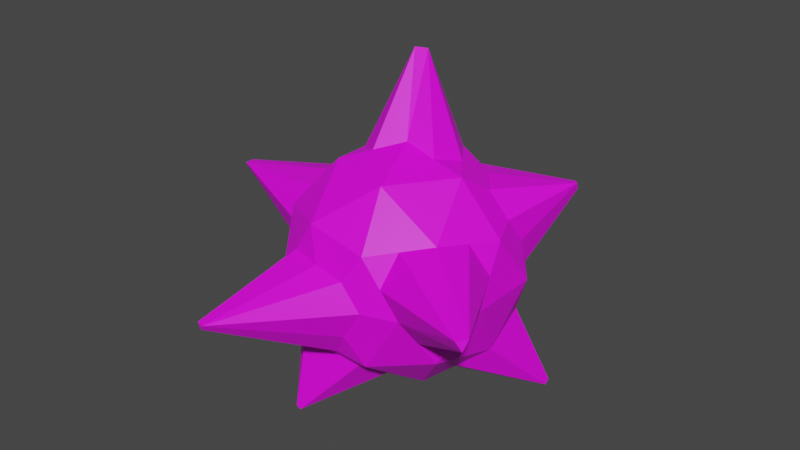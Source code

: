 # Source: Cactus_Bullet.blend  (saved by Blender 2.91.10; exported with 4.5.12 LTS)
import bpy
from mathutils import Matrix  # noqa: F401  (used for matrix-valued properties, if any)

bpy.ops.wm.read_factory_settings(use_empty=True)
scene = bpy.context.scene
scene.name = 'Scene'

# ---- collections
col_collection = bpy.data.collections.new('Collection'); scene.collection.children.link(col_collection)

# ---- images (referenced by path relative to the original .blend; pixels are not part of the script)
import os
ASSET_DIR = os.environ.get("B2B_ASSET_DIR", "")  # directory of the original .blend (textures are referenced by path, not embedded)
HERE = os.path.dirname(os.path.abspath(__file__))  # packed textures are extracted next to this script under _unpacked/

def load_image(name, relpath, width, height, colorspace="sRGB"):
    """Load a texture the original file referenced (path relative to the .blend, or extracted next to this script)."""
    p = next((c for c in (os.path.join(HERE, relpath), os.path.join(ASSET_DIR, relpath)) if relpath and os.path.exists(c)), "")
    if p:
        img = bpy.data.images.load(p, check_existing=True)
        img.name = name
    else:  # same state as the original file: an image datablock whose file is absent (Cycles renders it pink)
        img = bpy.data.images.new(name, width, height)
        img.source = "FILE"
        img.filepath = "//" + (relpath or name)
    img.colorspace_settings.name = colorspace
    return img
img_color_pallette_png = load_image('Color Pallette.png', 'Color Pallette.png', 1024, 1024, 'sRGB')

# ---- materials (node trees are filled in below, after node groups)
mat_material_002 = bpy.data.materials.new('Material.002')
mat_material_002.use_transparent_shadow = False

# ---- material node trees
mat_material_002.use_nodes = True; mat_material_002.node_tree.nodes.clear()
_N = mat_material_002.node_tree.nodes; _L = mat_material_002.node_tree.links
n0 = _N.new('ShaderNodeBsdfPrincipled'); n0.name = 'Principled BSDF'; n0.location = (10, 300)
n0.distribution = 'GGX'
n0.subsurface_method = 'BURLEY'
n0.inputs[3].default_value = 1.45
n0.inputs[27].default_value = (0.0, 0.0, 0.0, 1.0)
n0.inputs[28].default_value = 1.0
n1 = _N.new('ShaderNodeOutputMaterial'); n1.name = 'Material Output'; n1.location = (300, 300)
n2 = _N.new('ShaderNodeTexImage'); n2.name = 'Image Texture'; n2.location = (-280, 280)
n2.image = img_color_pallette_png
_L.new(n0.outputs[0], n1.inputs[0])
_L.new(n2.outputs[0], n0.inputs[0])
n1.is_active_output = True

# ---- world
world_world = bpy.data.worlds.new('World'); scene.world = world_world
world_world.use_nodes = True; world_world.node_tree.nodes.clear()
_N = world_world.node_tree.nodes; _L = world_world.node_tree.links
n0 = _N.new('ShaderNodeOutputWorld'); n0.name = 'World Output'; n0.location = (300, 300)
n1 = _N.new('ShaderNodeBackground'); n1.name = 'Background'; n1.location = (10, 300)
n1.inputs[0].default_value = (0.05088, 0.05088, 0.05088, 1.0)
_L.new(n1.outputs[0], n0.inputs[0])
n0.is_active_output = True
world_world.color = (0.05088, 0.05088, 0.05088)
world_world.use_sun_shadow = False
world_world.sun_shadow_jitter_overblur = 0.0

# ---- meshes
me_icosphere_001 = bpy.data.meshes.new('Icosphere.001')
me_icosphere_001.from_pydata([(0.0, 0.0, -1.0), (0.7236, -0.5257, -0.4472), (-0.2764, -0.8506, -0.4472), (-0.8944, 0.0, -0.4472), (-0.4405, 1.889, -0.5646), (0.7236, 0.5257, -0.4472), (0.2764, -0.8506, 0.4472), (-0.7236, -0.5257, 0.4472), (-0.7236, 0.5257, 0.4472), (0.2764, 0.8506, 0.4472), (0.8944, 0.0, 0.4472), (0.0, 0.0, 1.0), (-0.4931, -0.7871, -1.291), (0.4253, -0.309, -0.8507), (0.2629, -0.809, -0.5257), (0.8506, 0.0, -0.5257), (0.9959, 0.5662, -1.096), (-0.5257, 0.0, -0.8507), (-0.6882, -0.5, -0.5257), (-0.1625, 0.5, -0.8507), (-0.6882, 0.5, -0.5257), (0.2629, 0.809, -0.5257), (0.9511, -0.309, 0.0), (0.9511, 0.309, 0.0), (-0.6189, -1.633, -0.1169), (0.5878, -0.809, 0.0), (-0.9511, -0.309, 0.0), (-0.5878, -0.809, 0.0), (-0.5878, 0.809, 0.0), (-0.9511, 0.309, 0.0), (0.5878, 0.809, 0.0), (0.0, 1.0, 0.0), (0.6882, -0.5, 0.5257), (-0.2629, -0.809, 0.5257), (-0.8506, 0.0, 0.5257), (-0.2629, 0.809, 0.5257), (0.9106, 1.032, 0.5535), (0.1625, -0.5, 0.8507), (0.5257, 0.0, 0.8507), (-0.4253, -0.309, 0.8507), (-0.4253, 0.309, 0.8507), (0.1625, 0.5, 0.8507), (-0.08123, -0.25, -0.9253), (0.5745, -0.4174, -0.6489), (-0.00676, -0.8298, -0.4865), (0.7871, -0.2629, -0.4865), (1.036, 0.595, -1.042), (-0.2629, 0.0, -0.9253), (-0.7913, -0.25, -0.4865), (-0.08123, 0.25, -0.9253), (-0.4823, 0.6753, -0.4865), (0.4932, 0.6674, -0.4865), (0.8373, -0.4174, -0.2236), (0.9227, 0.1545, 0.2236), (-0.6509, -1.616, -0.1689), (0.4321, -0.8298, 0.2236), (-0.9227, -0.1545, -0.2236), (-0.6557, -0.6674, 0.2236), (-0.4818, 1.884, -0.5053), (-0.8373, 0.4174, 0.2236), (0.6557, 0.6674, -0.2236), (0.1382, 0.9253, 0.2236), (0.4823, -0.6753, 0.4865), (-0.4932, -0.6674, 0.4865), (-0.7871, 0.2629, 0.4865), (0.00676, 0.8298, 0.4865), (0.7913, 0.25, 0.4865), (0.2194, -0.6753, 0.6489), (0.2629, 0.0, 0.9253), (-0.5745, -0.4174, 0.6489), (-0.5745, 0.4174, 0.6489), (0.2194, 0.6753, 0.6489), (-0.2194, -0.6753, -0.6489), (0.2127, -0.1545, -0.9253), (0.4932, -0.6674, -0.4865), (0.7871, 0.2629, -0.4865), (0.2127, 0.1545, -0.9253), (-0.7101, 0.0, -0.6489), (-0.4823, -0.6753, -0.4865), (-0.2194, 0.6753, -0.6489), (-0.7913, 0.25, -0.4865), (-0.00676, 0.8298, -0.4865), (0.9227, -0.1545, 0.2236), (0.8373, 0.4174, -0.2236), (0.1382, -0.9253, 0.2236), (0.6557, -0.6674, -0.2236), (-0.8373, -0.4174, 0.2236), (-0.4321, -0.8298, -0.2236), (-0.6557, 0.6674, 0.2236), (-0.9227, 0.1545, -0.2236), (0.4321, 0.8298, 0.2236), (-0.4039, 1.909, -0.5053), (0.7913, -0.25, 0.4865), (0.00676, -0.8298, 0.4865), (-0.7871, -0.2629, 0.4865), (-0.4932, 0.6674, 0.4865), (0.8595, 1.076, 0.5437), (0.08123, -0.25, 0.9253), (0.7101, 0.0, 0.6489), (-0.2127, -0.1545, 0.9253), (-0.1943, 0.3279, 1.63), (-0.0911, 0.3614, 1.63), (0.3441, 0.25, 0.8507), (0.607, 0.25, 0.6882), (0.4253, 0.5, 0.6882), (-0.1658, 0.4157, 1.604), (-0.05021, 0.6545, 0.6882), (-0.3441, 0.559, 0.6882), (-0.4253, 0.0, 0.8507), (-0.638, 0.1545, 0.6882), (-0.638, -0.1545, 0.6882), (-0.1314, -0.4045, 0.8507), (-0.3441, -0.559, 0.6882), (-0.05021, -0.6545, 0.6882), (0.3441, -0.25, 0.8507), (0.4253, -0.5, 0.6882), (0.607, -0.25, 0.6882), (0.8196, 0.4045, 0.2629), (0.7694, 0.559, 0.0), (0.8981, 1.07, 0.4883), (-0.1314, 0.9045, 0.2629), (-0.2939, 0.9045, 0.0), (-0.4253, 0.809, 0.2629), (-1.751, 0.001371, 0.3593), (-1.764, -0.0398, 0.2893), (-1.751, -0.08097, 0.3593), (-0.4253, -0.809, 0.2629), (-0.6871, -1.611, -0.1169), (-0.1314, -0.9045, 0.2629), (1.335, -1.129, 0.3114), (1.377, -1.098, 0.2266), (1.393, -1.048, 0.3114), (0.2939, 0.9045, 0.0), (0.4253, 0.809, -0.2629), (0.1314, 0.9045, -0.2629), (-0.7694, 0.559, 0.0), (-0.638, 0.6545, -0.2629), (-0.8196, 0.4045, -0.2629), (-0.7694, -0.559, 0.0), (-0.8196, -0.4045, -0.2629), (-0.638, -0.6545, -0.2629), (0.2939, -0.9045, 0.0), (0.1314, -0.9045, -0.2629), (0.4253, -0.809, -0.2629), (0.9511, 0.0, 0.0), (0.9009, -0.1545, -0.2629), (0.9009, 0.1545, -0.2629), (0.3441, 0.559, -0.6882), (0.1314, 0.4045, -0.8507), (0.05021, 0.6545, -0.6882), (-0.4253, 0.5, -0.6882), (-0.3441, 0.25, -0.8507), (-0.607, 0.25, -0.6882), (-0.607, -0.25, -0.6882), (-0.5218, -0.7477, -1.291), (-0.5346, -0.7871, -1.266), (1.052, 0.5251, -1.053), (0.638, -0.1545, -0.6882), (0.4253, 0.0, -0.8507), (0.05021, -0.6545, -0.6882), (0.1314, -0.4045, -0.8507), (0.3441, -0.559, -0.6882)], [], [(0, 73, 42), (1, 43, 45), (0, 42, 47), (0, 47, 49), (0, 49, 76), (1, 45, 52), (2, 44, 54), (3, 48, 56), (4, 50, 58), (5, 51, 60), (1, 52, 85), (2, 54, 87), (3, 56, 89), (4, 58, 91), (5, 60, 83), (6, 62, 67), (7, 63, 69), (8, 64, 70), (9, 65, 71), (10, 66, 98), (38, 102, 68), (38, 103, 102), (36, 96, 104), (41, 105, 101), (41, 106, 105), (35, 95, 107), (40, 108, 100), (40, 109, 108), (34, 94, 110), (39, 111, 99), (39, 112, 111), (33, 93, 113), (37, 114, 97), (37, 115, 114), (32, 92, 116), (23, 117, 53), (23, 118, 117), (30, 90, 119), (31, 120, 61), (31, 121, 120), (28, 88, 122), (29, 123, 59), (29, 124, 123), (26, 86, 125), (27, 126, 57), (27, 127, 126), (24, 84, 128), (25, 129, 55), (25, 130, 129), (22, 82, 131), (30, 132, 90), (30, 133, 132), (21, 81, 134), (28, 135, 88), (28, 136, 135), (20, 80, 137), (26, 138, 86), (26, 139, 138), (18, 78, 140), (24, 141, 84), (24, 142, 141), (14, 74, 143), (22, 144, 82), (22, 145, 144), (15, 75, 146), (16, 147, 46), (16, 148, 147), (19, 79, 149), (19, 150, 79), (19, 151, 150), (17, 77, 152), (17, 153, 77), (17, 154, 153), (12, 72, 155), (15, 156, 75), (15, 157, 156), (13, 73, 158), (12, 159, 72), (12, 160, 159), (13, 43, 161), (161, 74, 14), (161, 43, 74), (43, 1, 74), (159, 161, 14), (159, 160, 161), (160, 13, 161), (72, 44, 2), (72, 159, 44), (159, 14, 44), (158, 76, 16), (158, 73, 76), (73, 0, 76), (156, 158, 16), (156, 157, 158), (157, 13, 158), (75, 46, 5), (75, 156, 46), (156, 16, 46), (155, 78, 18), (155, 72, 78), (72, 2, 78), (153, 155, 18), (153, 154, 155), (154, 12, 155), (77, 48, 3), (77, 153, 48), (153, 18, 48), (152, 80, 20), (152, 77, 80), (77, 3, 80), (150, 152, 20), (150, 151, 152), (151, 17, 152), (79, 50, 4), (79, 150, 50), (150, 20, 50), (149, 81, 21), (149, 79, 81), (79, 4, 81), (147, 149, 21), (147, 148, 149), (148, 19, 149), (46, 51, 5), (46, 147, 51), (147, 21, 51), (146, 83, 23), (146, 75, 83), (75, 5, 83), (144, 146, 23), (144, 145, 146), (145, 15, 146), (82, 53, 10), (82, 144, 53), (144, 23, 53), (143, 85, 25), (143, 74, 85), (74, 1, 85), (141, 143, 25), (141, 142, 143), (142, 14, 143), (84, 55, 6), (84, 141, 55), (141, 25, 55), (140, 87, 27), (140, 78, 87), (78, 2, 87), (138, 140, 27), (138, 139, 140), (139, 18, 140), (86, 57, 7), (86, 138, 57), (138, 27, 57), (137, 89, 29), (137, 80, 89), (80, 3, 89), (135, 137, 29), (135, 136, 137), (136, 20, 137), (88, 59, 8), (88, 135, 59), (135, 29, 59), (134, 91, 31), (134, 81, 91), (81, 4, 91), (132, 134, 31), (132, 133, 134), (133, 21, 134), (90, 61, 9), (90, 132, 61), (132, 31, 61), (131, 92, 32), (131, 82, 92), (82, 10, 92), (129, 131, 32), (129, 130, 131), (130, 22, 131), (55, 62, 6), (55, 129, 62), (129, 32, 62), (128, 93, 33), (128, 84, 93), (84, 6, 93), (126, 128, 33), (126, 127, 128), (127, 24, 128), (57, 63, 7), (57, 126, 63), (126, 33, 63), (125, 94, 34), (125, 86, 94), (86, 7, 94), (123, 125, 34), (123, 124, 125), (124, 26, 125), (59, 64, 8), (59, 123, 64), (123, 34, 64), (122, 95, 35), (122, 88, 95), (88, 8, 95), (120, 122, 35), (120, 121, 122), (121, 28, 122), (61, 65, 9), (61, 120, 65), (120, 35, 65), (119, 96, 36), (119, 90, 96), (90, 9, 96), (117, 119, 36), (117, 118, 119), (118, 30, 119), (53, 66, 10), (53, 117, 66), (117, 36, 66), (116, 98, 38), (116, 92, 98), (92, 10, 98), (114, 116, 38), (114, 115, 116), (115, 32, 116), (97, 68, 11), (97, 114, 68), (114, 38, 68), (113, 67, 37), (113, 93, 67), (93, 6, 67), (111, 113, 37), (111, 112, 113), (112, 33, 113), (99, 97, 11), (99, 111, 97), (111, 37, 97), (110, 69, 39), (110, 94, 69), (94, 7, 69), (108, 110, 39), (108, 109, 110), (109, 34, 110), (100, 99, 11), (100, 108, 99), (108, 39, 99), (107, 70, 40), (107, 95, 70), (95, 8, 70), (105, 107, 40), (105, 106, 107), (106, 35, 107), (101, 100, 11), (101, 105, 100), (105, 40, 100), (104, 71, 41), (104, 96, 71), (96, 9, 71), (102, 104, 41), (102, 103, 104), (103, 36, 104), (68, 101, 11), (68, 102, 101), (102, 41, 101), (98, 103, 38), (98, 66, 103), (66, 36, 103), (71, 106, 41), (71, 65, 106), (65, 35, 106), (70, 109, 40), (70, 64, 109), (64, 34, 109), (69, 112, 39), (69, 63, 112), (63, 33, 112), (67, 115, 37), (67, 62, 115), (62, 32, 115), (83, 118, 23), (83, 60, 118), (60, 30, 118), (91, 121, 31), (91, 58, 121), (58, 28, 121), (89, 124, 29), (89, 56, 124), (56, 26, 124), (87, 127, 27), (87, 54, 127), (54, 24, 127), (85, 130, 25), (85, 52, 130), (52, 22, 130), (60, 133, 30), (60, 51, 133), (51, 21, 133), (58, 136, 28), (58, 50, 136), (50, 20, 136), (56, 139, 26), (56, 48, 139), (48, 18, 139), (54, 142, 24), (54, 44, 142), (44, 14, 142), (52, 145, 22), (52, 45, 145), (45, 15, 145), (76, 148, 16), (76, 49, 148), (49, 19, 148), (49, 151, 19), (49, 47, 151), (47, 17, 151), (47, 154, 17), (47, 42, 154), (42, 12, 154), (45, 157, 15), (45, 43, 157), (43, 13, 157), (42, 160, 12), (42, 73, 160), (73, 13, 160)])
_uv = me_icosphere_001.uv_layers.new(name='UVMap')
_uv.uv.foreach_set('vector', [0.6838, 0.8119, 0.684, 0.8115, 0.6836, 0.8115, 0.6847, 0.8103, 0.685, 0.8107, 0.6852, 0.8103, 0.6911, 0.8119, 0.6914, 0.8115, 0.6909, 0.8115, 0.6893, 0.8119, 0.6895, 0.8115, 0.6891, 0.8115, 0.6875, 0.8119, 0.6877, 0.8115, 0.6872, 0.8115, 0.6847, 0.8103, 0.6852, 0.8103, 0.685, 0.8099, 0.3113, 0.6824, 0.3118, 0.6824, 0.3116, 0.682, 0.6902, 0.8103, 0.6907, 0.8103, 0.6905, 0.8099, 0.3168, 0.6824, 0.3173, 0.6824, 0.317, 0.682, 0.6866, 0.8103, 0.687, 0.8103, 0.6868, 0.8099, 0.6847, 0.8103, 0.685, 0.8099, 0.6845, 0.8099, 0.3113, 0.6824, 0.3116, 0.682, 0.3111, 0.682, 0.6902, 0.8103, 0.6905, 0.8099, 0.69, 0.8099, 0.3168, 0.6824, 0.317, 0.682, 0.3166, 0.682, 0.6866, 0.8103, 0.6868, 0.8099, 0.6863, 0.8099, 0.6838, 0.8088, 0.6843, 0.8088, 0.684, 0.8084, 0.682, 0.8088, 0.6824, 0.8088, 0.6822, 0.8084, 0.6893, 0.8088, 0.6898, 0.8088, 0.6895, 0.8084, 0.6875, 0.8088, 0.6879, 0.8088, 0.6877, 0.8084, 0.6856, 0.8088, 0.6861, 0.8088, 0.6859, 0.8084, 0.6861, 0.808, 0.6866, 0.808, 0.6863, 0.8076, 0.6861, 0.808, 0.6863, 0.8084, 0.6866, 0.808, 0.3113, 0.6845, 0.3118, 0.6845, 0.3115, 0.6841, 0.3213, 0.6849, 0.3217, 0.6849, 0.3215, 0.6845, 0.3213, 0.6849, 0.3215, 0.6853, 0.3217, 0.6849, 0.6884, 0.8088, 0.6888, 0.8088, 0.6886, 0.8084, 0.3231, 0.6849, 0.3236, 0.6849, 0.3233, 0.6845, 0.6898, 0.808, 0.69, 0.8084, 0.6902, 0.808, 0.6902, 0.8088, 0.6907, 0.8088, 0.6905, 0.8084, 0.6824, 0.808, 0.6829, 0.808, 0.6827, 0.8076, 0.6824, 0.808, 0.6827, 0.8084, 0.6829, 0.808, 0.6829, 0.8088, 0.6834, 0.8088, 0.6831, 0.8084, 0.6843, 0.808, 0.6847, 0.808, 0.6845, 0.8076, 0.6843, 0.808, 0.6845, 0.8084, 0.6847, 0.808, 0.6847, 0.8088, 0.6852, 0.8088, 0.685, 0.8084, 0.6861, 0.8096, 0.6863, 0.8092, 0.6859, 0.8092, 0.6861, 0.8096, 0.6866, 0.8096, 0.6863, 0.8092, 0.3118, 0.6853, 0.312, 0.6849, 0.3115, 0.6849, 0.6879, 0.8096, 0.6882, 0.8092, 0.6877, 0.8092, 0.6879, 0.8096, 0.6884, 0.8096, 0.6882, 0.8092, 0.6888, 0.8096, 0.6891, 0.8092, 0.6886, 0.8092, 0.3182, 0.6816, 0.3184, 0.6812, 0.318, 0.6812, 0.3182, 0.6816, 0.3186, 0.6816, 0.3184, 0.6812, 0.3191, 0.6816, 0.3193, 0.6812, 0.3189, 0.6812, 0.6824, 0.8096, 0.6827, 0.8092, 0.6822, 0.8092, 0.3109, 0.6816, 0.3113, 0.6816, 0.3111, 0.6812, 0.3118, 0.6816, 0.312, 0.6812, 0.3116, 0.6812, 0.3127, 0.6816, 0.3129, 0.6812, 0.3125, 0.6812, 0.3127, 0.6816, 0.3132, 0.6816, 0.3129, 0.6812, 0.3136, 0.6816, 0.3138, 0.6812, 0.3134, 0.6812, 0.687, 0.8096, 0.6875, 0.8096, 0.6872, 0.8092, 0.687, 0.8096, 0.6872, 0.8099, 0.6875, 0.8096, 0.6875, 0.8103, 0.6879, 0.8103, 0.6877, 0.8099, 0.6888, 0.8096, 0.6893, 0.8096, 0.6891, 0.8092, 0.6888, 0.8096, 0.6891, 0.8099, 0.6893, 0.8096, 0.6893, 0.8103, 0.6898, 0.8103, 0.6895, 0.8099, 0.6907, 0.8096, 0.6911, 0.8096, 0.6909, 0.8092, 0.6907, 0.8096, 0.6909, 0.8099, 0.6911, 0.8096, 0.6911, 0.8103, 0.6916, 0.8103, 0.6914, 0.8099, 0.3118, 0.6816, 0.3122, 0.6816, 0.312, 0.6812, 0.3118, 0.6816, 0.312, 0.682, 0.3122, 0.6816, 0.6838, 0.8103, 0.6843, 0.8103, 0.684, 0.8099, 0.6852, 0.8096, 0.6856, 0.8096, 0.6854, 0.8092, 0.6852, 0.8096, 0.6854, 0.8099, 0.6856, 0.8096, 0.6856, 0.8103, 0.6861, 0.8103, 0.6859, 0.8099, 0.3154, 0.6832, 0.3157, 0.6828, 0.3152, 0.6828, 0.3154, 0.6832, 0.3159, 0.6832, 0.3157, 0.6828, 0.6879, 0.8111, 0.6882, 0.8107, 0.6877, 0.8107, 0.6888, 0.8111, 0.6891, 0.8107, 0.6886, 0.8107, 0.6888, 0.8111, 0.6893, 0.8111, 0.6891, 0.8107, 0.6898, 0.8111, 0.69, 0.8107, 0.6895, 0.8107, 0.6907, 0.8111, 0.6909, 0.8107, 0.6905, 0.8107, 0.3191, 0.6832, 0.3196, 0.6832, 0.3193, 0.6828, 0.32, 0.6832, 0.3202, 0.6828, 0.3198, 0.6828, 0.3141, 0.6824, 0.3143, 0.6828, 0.3145, 0.6824, 0.3141, 0.6824, 0.3138, 0.6828, 0.3143, 0.6828, 0.6852, 0.8111, 0.6854, 0.8115, 0.6856, 0.8111, 0.3118, 0.6832, 0.312, 0.6828, 0.3116, 0.6828, 0.3118, 0.6832, 0.3122, 0.6832, 0.312, 0.6828, 0.6843, 0.8111, 0.6845, 0.8107, 0.684, 0.8107, 0.684, 0.8107, 0.6843, 0.8103, 0.6838, 0.8103, 0.684, 0.8107, 0.6845, 0.8107, 0.6843, 0.8103, 0.6845, 0.8107, 0.6847, 0.8103, 0.6843, 0.8103, 0.6836, 0.8107, 0.684, 0.8107, 0.6838, 0.8103, 0.6836, 0.8107, 0.6838, 0.8111, 0.684, 0.8107, 0.6838, 0.8111, 0.6843, 0.8111, 0.684, 0.8107, 0.6831, 0.8107, 0.6834, 0.8103, 0.6829, 0.8103, 0.6831, 0.8107, 0.6836, 0.8107, 0.6834, 0.8103, 0.6836, 0.8107, 0.6838, 0.8103, 0.6834, 0.8103, 0.3141, 0.6832, 0.3143, 0.6836, 0.3145, 0.6832, 0.6856, 0.8111, 0.6854, 0.8115, 0.6859, 0.8115, 0.6854, 0.8115, 0.6856, 0.8119, 0.6859, 0.8115, 0.3143, 0.6828, 0.3141, 0.6832, 0.3145, 0.6832, 0.3143, 0.6828, 0.3138, 0.6828, 0.3141, 0.6832, 0.6854, 0.8107, 0.6852, 0.8111, 0.6856, 0.8111, 0.3145, 0.6824, 0.3148, 0.6828, 0.315, 0.6824, 0.3145, 0.6824, 0.3143, 0.6828, 0.3148, 0.6828, 0.3143, 0.6828, 0.3145, 0.6832, 0.3148, 0.6828, 0.3198, 0.6828, 0.32, 0.6824, 0.3196, 0.6824, 0.3198, 0.6828, 0.3202, 0.6828, 0.32, 0.6824, 0.6918, 0.8107, 0.6921, 0.8103, 0.6916, 0.8103, 0.3193, 0.6828, 0.3198, 0.6828, 0.3196, 0.6824, 0.3193, 0.6828, 0.3196, 0.6832, 0.3198, 0.6828, 0.3196, 0.6832, 0.32, 0.6832, 0.3198, 0.6828, 0.6905, 0.8107, 0.6907, 0.8103, 0.6902, 0.8103, 0.6905, 0.8107, 0.6909, 0.8107, 0.6907, 0.8103, 0.6909, 0.8107, 0.6911, 0.8103, 0.6907, 0.8103, 0.6895, 0.8107, 0.6898, 0.8103, 0.6893, 0.8103, 0.6895, 0.8107, 0.69, 0.8107, 0.6898, 0.8103, 0.69, 0.8107, 0.6902, 0.8103, 0.6898, 0.8103, 0.6891, 0.8107, 0.6895, 0.8107, 0.6893, 0.8103, 0.6891, 0.8107, 0.6893, 0.8111, 0.6895, 0.8107, 0.6893, 0.8111, 0.6898, 0.8111, 0.6895, 0.8107, 0.317, 0.6828, 0.3173, 0.6824, 0.3168, 0.6824, 0.6886, 0.8107, 0.6891, 0.8107, 0.6888, 0.8103, 0.6891, 0.8107, 0.6893, 0.8103, 0.6888, 0.8103, 0.6877, 0.8107, 0.6879, 0.8103, 0.6875, 0.8103, 0.6877, 0.8107, 0.6882, 0.8107, 0.6879, 0.8103, 0.3166, 0.6828, 0.3168, 0.6824, 0.3164, 0.6824, 0.6872, 0.8107, 0.6877, 0.8107, 0.6875, 0.8103, 0.6872, 0.8107, 0.6875, 0.8111, 0.6877, 0.8107, 0.6875, 0.8111, 0.6879, 0.8111, 0.6877, 0.8107, 0.3152, 0.6828, 0.3154, 0.6824, 0.315, 0.6824, 0.3152, 0.6828, 0.3157, 0.6828, 0.3154, 0.6824, 0.6872, 0.8107, 0.6875, 0.8103, 0.687, 0.8103, 0.6859, 0.8099, 0.6863, 0.8099, 0.6861, 0.8096, 0.6859, 0.8099, 0.6861, 0.8103, 0.6863, 0.8099, 0.6861, 0.8103, 0.6866, 0.8103, 0.6863, 0.8099, 0.6856, 0.8096, 0.6859, 0.8099, 0.6861, 0.8096, 0.6856, 0.8096, 0.6854, 0.8099, 0.6859, 0.8099, 0.6854, 0.8099, 0.6856, 0.8103, 0.6859, 0.8099, 0.6854, 0.8092, 0.6859, 0.8092, 0.6856, 0.8088, 0.6854, 0.8092, 0.6856, 0.8096, 0.6859, 0.8092, 0.6856, 0.8096, 0.6861, 0.8096, 0.6859, 0.8092, 0.684, 0.8099, 0.6845, 0.8099, 0.6843, 0.8096, 0.684, 0.8099, 0.6843, 0.8103, 0.6845, 0.8099, 0.6843, 0.8103, 0.6847, 0.8103, 0.6845, 0.8099, 0.6838, 0.8096, 0.684, 0.8099, 0.6843, 0.8096, 0.6838, 0.8096, 0.6836, 0.8099, 0.684, 0.8099, 0.6836, 0.8099, 0.6838, 0.8103, 0.684, 0.8099, 0.6836, 0.8092, 0.684, 0.8092, 0.6838, 0.8088, 0.6836, 0.8092, 0.6838, 0.8096, 0.684, 0.8092, 0.6838, 0.8096, 0.6843, 0.8096, 0.684, 0.8092, 0.6914, 0.8099, 0.6918, 0.8099, 0.6916, 0.8096, 0.6914, 0.8099, 0.6916, 0.8103, 0.6918, 0.8099, 0.6916, 0.8103, 0.6921, 0.8103, 0.6918, 0.8099, 0.6911, 0.8096, 0.6914, 0.8099, 0.6916, 0.8096, 0.6911, 0.8096, 0.6909, 0.8099, 0.6914, 0.8099, 0.6909, 0.8099, 0.6911, 0.8103, 0.6914, 0.8099, 0.6909, 0.8092, 0.6914, 0.8092, 0.6911, 0.8088, 0.6909, 0.8092, 0.6911, 0.8096, 0.6914, 0.8092, 0.6911, 0.8096, 0.6916, 0.8096, 0.6914, 0.8092, 0.6895, 0.8099, 0.69, 0.8099, 0.6898, 0.8096, 0.6895, 0.8099, 0.6898, 0.8103, 0.69, 0.8099, 0.6898, 0.8103, 0.6902, 0.8103, 0.69, 0.8099, 0.6893, 0.8096, 0.6895, 0.8099, 0.6898, 0.8096, 0.6893, 0.8096, 0.6891, 0.8099, 0.6895, 0.8099, 0.6891, 0.8099, 0.6893, 0.8103, 0.6895, 0.8099, 0.6891, 0.8092, 0.6895, 0.8092, 0.6893, 0.8088, 0.6891, 0.8092, 0.6893, 0.8096, 0.6895, 0.8092, 0.6893, 0.8096, 0.6898, 0.8096, 0.6895, 0.8092, 0.3161, 0.682, 0.3166, 0.682, 0.3164, 0.6816, 0.3161, 0.682, 0.3164, 0.6824, 0.3166, 0.682, 0.3164, 0.6824, 0.3168, 0.6824, 0.3166, 0.682, 0.6875, 0.8096, 0.6877, 0.8099, 0.6879, 0.8096, 0.6875, 0.8096, 0.6872, 0.8099, 0.6877, 0.8099, 0.6872, 0.8099, 0.6875, 0.8103, 0.6877, 0.8099, 0.6872, 0.8092, 0.6877, 0.8092, 0.6875, 0.8088, 0.6872, 0.8092, 0.6875, 0.8096, 0.6877, 0.8092, 0.6875, 0.8096, 0.6879, 0.8096, 0.6877, 0.8092, 0.3134, 0.6812, 0.3136, 0.6808, 0.3132, 0.6808, 0.3134, 0.6812, 0.3138, 0.6812, 0.3136, 0.6808, 0.6854, 0.8092, 0.6856, 0.8088, 0.6852, 0.8088, 0.3129, 0.6812, 0.3134, 0.6812, 0.3132, 0.6808, 0.3129, 0.6812, 0.3132, 0.6816, 0.3134, 0.6812, 0.3132, 0.6816, 0.3136, 0.6816, 0.3134, 0.6812, 0.684, 0.8092, 0.6843, 0.8088, 0.6838, 0.8088, 0.3125, 0.6812, 0.3129, 0.6812, 0.3127, 0.6808, 0.3129, 0.6812, 0.3132, 0.6808, 0.3127, 0.6808, 0.6831, 0.8092, 0.6834, 0.8088, 0.6829, 0.8088, 0.6831, 0.8092, 0.6836, 0.8092, 0.6834, 0.8088, 0.6836, 0.8092, 0.6838, 0.8088, 0.6834, 0.8088, 0.6827, 0.8092, 0.6831, 0.8092, 0.6829, 0.8088, 0.3111, 0.6812, 0.3113, 0.6816, 0.3116, 0.6812, 0.3113, 0.6816, 0.3118, 0.6816, 0.3116, 0.6812, 0.6822, 0.8092, 0.6824, 0.8088, 0.682, 0.8088, 0.6822, 0.8092, 0.6827, 0.8092, 0.6824, 0.8088, 0.6827, 0.8092, 0.6829, 0.8088, 0.6824, 0.8088, 0.3189, 0.6812, 0.3191, 0.6808, 0.3186, 0.6808, 0.3189, 0.6812, 0.3193, 0.6812, 0.3191, 0.6808, 0.6909, 0.8092, 0.6911, 0.8088, 0.6907, 0.8088, 0.3184, 0.6812, 0.3189, 0.6812, 0.3186, 0.6808, 0.3184, 0.6812, 0.3186, 0.6816, 0.3189, 0.6812, 0.3186, 0.6816, 0.3191, 0.6816, 0.3189, 0.6812, 0.6895, 0.8092, 0.6898, 0.8088, 0.6893, 0.8088, 0.318, 0.6812, 0.3184, 0.6812, 0.3182, 0.6808, 0.3184, 0.6812, 0.3186, 0.6808, 0.3182, 0.6808, 0.6886, 0.8092, 0.6888, 0.8088, 0.6884, 0.8088, 0.6886, 0.8092, 0.6891, 0.8092, 0.6888, 0.8088, 0.6891, 0.8092, 0.6893, 0.8088, 0.6888, 0.8088, 0.6882, 0.8092, 0.6886, 0.8092, 0.6884, 0.8088, 0.6882, 0.8092, 0.6884, 0.8096, 0.6886, 0.8092, 0.6884, 0.8096, 0.6888, 0.8096, 0.6886, 0.8092, 0.6877, 0.8092, 0.6879, 0.8088, 0.6875, 0.8088, 0.6877, 0.8092, 0.6882, 0.8092, 0.6879, 0.8088, 0.6882, 0.8092, 0.6884, 0.8088, 0.6879, 0.8088, 0.3115, 0.6849, 0.3118, 0.6845, 0.3113, 0.6845, 0.3115, 0.6849, 0.312, 0.6849, 0.3118, 0.6845, 0.312, 0.6849, 0.3122, 0.6845, 0.3118, 0.6845, 0.3111, 0.6849, 0.3115, 0.6849, 0.3113, 0.6845, 0.3111, 0.6849, 0.3113, 0.6853, 0.3115, 0.6849, 0.3113, 0.6853, 0.3118, 0.6853, 0.3115, 0.6849, 0.6859, 0.8092, 0.6861, 0.8088, 0.6856, 0.8088, 0.6859, 0.8092, 0.6863, 0.8092, 0.6861, 0.8088, 0.3111, 0.6849, 0.3113, 0.6845, 0.3108, 0.6845, 0.685, 0.8084, 0.6854, 0.8084, 0.6852, 0.808, 0.685, 0.8084, 0.6852, 0.8088, 0.6854, 0.8084, 0.6852, 0.8088, 0.6856, 0.8088, 0.6854, 0.8084, 0.6847, 0.808, 0.685, 0.8084, 0.6852, 0.808, 0.6847, 0.808, 0.6845, 0.8084, 0.685, 0.8084, 0.6845, 0.8084, 0.6847, 0.8088, 0.685, 0.8084, 0.6845, 0.8076, 0.685, 0.8076, 0.6847, 0.8072, 0.6845, 0.8076, 0.6847, 0.808, 0.685, 0.8076, 0.6847, 0.808, 0.6852, 0.808, 0.685, 0.8076, 0.6831, 0.8084, 0.6836, 0.8084, 0.6834, 0.808, 0.6831, 0.8084, 0.6834, 0.8088, 0.6836, 0.8084, 0.6834, 0.8088, 0.6838, 0.8088, 0.6836, 0.8084, 0.6829, 0.808, 0.6831, 0.8084, 0.6834, 0.808, 0.6829, 0.808, 0.6827, 0.8084, 0.6831, 0.8084, 0.6827, 0.8084, 0.6829, 0.8088, 0.6831, 0.8084, 0.6827, 0.8076, 0.6831, 0.8076, 0.6829, 0.8072, 0.6827, 0.8076, 0.6829, 0.808, 0.6831, 0.8076, 0.6829, 0.808, 0.6834, 0.808, 0.6831, 0.8076, 0.6905, 0.8084, 0.6909, 0.8084, 0.6907, 0.808, 0.6905, 0.8084, 0.6907, 0.8088, 0.6909, 0.8084, 0.6907, 0.8088, 0.6911, 0.8088, 0.6909, 0.8084, 0.6902, 0.808, 0.6905, 0.8084, 0.6907, 0.808, 0.6902, 0.808, 0.69, 0.8084, 0.6905, 0.8084, 0.69, 0.8084, 0.6902, 0.8088, 0.6905, 0.8084, 0.3233, 0.6845, 0.3238, 0.6845, 0.3236, 0.6841, 0.3233, 0.6845, 0.3236, 0.6849, 0.3238, 0.6845, 0.6902, 0.808, 0.6907, 0.808, 0.6905, 0.8076, 0.6886, 0.8084, 0.6891, 0.8084, 0.6888, 0.808, 0.6886, 0.8084, 0.6888, 0.8088, 0.6891, 0.8084, 0.6888, 0.8088, 0.6893, 0.8088, 0.6891, 0.8084, 0.3217, 0.6849, 0.322, 0.6853, 0.3222, 0.6849, 0.3217, 0.6849, 0.3215, 0.6853, 0.322, 0.6853, 0.6882, 0.8084, 0.6884, 0.8088, 0.6886, 0.8084, 0.3215, 0.6845, 0.322, 0.6845, 0.3217, 0.6841, 0.3215, 0.6845, 0.3217, 0.6849, 0.322, 0.6845, 0.3217, 0.6849, 0.3222, 0.6849, 0.322, 0.6845, 0.6868, 0.8084, 0.6872, 0.8084, 0.687, 0.808, 0.3115, 0.6841, 0.3118, 0.6845, 0.312, 0.6841, 0.3118, 0.6845, 0.3122, 0.6845, 0.312, 0.6841, 0.6866, 0.808, 0.6868, 0.8084, 0.687, 0.808, 0.6866, 0.808, 0.6863, 0.8084, 0.6868, 0.8084, 0.3111, 0.6841, 0.3113, 0.6845, 0.3115, 0.6841, 0.3197, 0.6845, 0.3201, 0.6845, 0.3199, 0.6841, 0.3197, 0.6845, 0.3199, 0.6849, 0.3201, 0.6845, 0.3199, 0.6849, 0.3204, 0.6849, 0.3201, 0.6845, 0.6859, 0.8084, 0.6863, 0.8084, 0.6861, 0.808, 0.6859, 0.8084, 0.6861, 0.8088, 0.6863, 0.8084, 0.3108, 0.6845, 0.3113, 0.6845, 0.3111, 0.6841, 0.6877, 0.8084, 0.6882, 0.8084, 0.6879, 0.808, 0.6877, 0.8084, 0.6879, 0.8088, 0.6882, 0.8084, 0.6879, 0.8088, 0.6884, 0.8088, 0.6882, 0.8084, 0.6895, 0.8084, 0.69, 0.8084, 0.6898, 0.808, 0.6895, 0.8084, 0.6898, 0.8088, 0.69, 0.8084, 0.6898, 0.8088, 0.6902, 0.8088, 0.69, 0.8084, 0.6822, 0.8084, 0.6827, 0.8084, 0.6824, 0.808, 0.6822, 0.8084, 0.6824, 0.8088, 0.6827, 0.8084, 0.6824, 0.8088, 0.6829, 0.8088, 0.6827, 0.8084, 0.684, 0.8084, 0.6845, 0.8084, 0.6843, 0.808, 0.684, 0.8084, 0.6843, 0.8088, 0.6845, 0.8084, 0.6843, 0.8088, 0.6847, 0.8088, 0.6845, 0.8084, 0.6863, 0.8099, 0.6866, 0.8096, 0.6861, 0.8096, 0.6863, 0.8099, 0.6868, 0.8099, 0.6866, 0.8096, 0.6868, 0.8099, 0.687, 0.8096, 0.6866, 0.8096, 0.3166, 0.682, 0.3168, 0.6816, 0.3164, 0.6816, 0.3166, 0.682, 0.317, 0.682, 0.3168, 0.6816, 0.317, 0.682, 0.3173, 0.6816, 0.3168, 0.6816, 0.3184, 0.682, 0.3186, 0.6816, 0.3182, 0.6816, 0.3184, 0.682, 0.3189, 0.682, 0.3186, 0.6816, 0.3189, 0.682, 0.3191, 0.6816, 0.3186, 0.6816, 0.3111, 0.682, 0.3113, 0.6816, 0.3109, 0.6816, 0.3111, 0.682, 0.3116, 0.682, 0.3113, 0.6816, 0.3116, 0.682, 0.3118, 0.6816, 0.3113, 0.6816, 0.3129, 0.682, 0.3132, 0.6816, 0.3127, 0.6816, 0.3129, 0.682, 0.3134, 0.682, 0.3132, 0.6816, 0.3134, 0.682, 0.3136, 0.6816, 0.3132, 0.6816, 0.6868, 0.8099, 0.6872, 0.8099, 0.687, 0.8096, 0.6868, 0.8099, 0.687, 0.8103, 0.6872, 0.8099, 0.687, 0.8103, 0.6875, 0.8103, 0.6872, 0.8099, 0.317, 0.682, 0.3175, 0.682, 0.3173, 0.6816, 0.317, 0.682, 0.3173, 0.6824, 0.3175, 0.682, 0.6888, 0.8103, 0.6893, 0.8103, 0.6891, 0.8099, 0.6905, 0.8099, 0.6909, 0.8099, 0.6907, 0.8096, 0.6905, 0.8099, 0.6907, 0.8103, 0.6909, 0.8099, 0.6907, 0.8103, 0.6911, 0.8103, 0.6909, 0.8099, 0.3116, 0.682, 0.312, 0.682, 0.3118, 0.6816, 0.3116, 0.682, 0.3118, 0.6824, 0.312, 0.682, 0.6834, 0.8103, 0.6838, 0.8103, 0.6836, 0.8099, 0.685, 0.8099, 0.6854, 0.8099, 0.6852, 0.8096, 0.685, 0.8099, 0.6852, 0.8103, 0.6854, 0.8099, 0.6852, 0.8103, 0.6856, 0.8103, 0.6854, 0.8099, 0.3157, 0.6836, 0.3159, 0.6832, 0.3154, 0.6832, 0.6872, 0.8115, 0.6877, 0.8115, 0.6875, 0.8111, 0.6877, 0.8115, 0.6879, 0.8111, 0.6875, 0.8111, 0.6891, 0.8115, 0.6893, 0.8111, 0.6888, 0.8111, 0.6891, 0.8115, 0.6895, 0.8115, 0.6893, 0.8111, 0.6895, 0.8115, 0.6898, 0.8111, 0.6893, 0.8111, 0.3193, 0.6836, 0.3196, 0.6832, 0.3191, 0.6832, 0.3193, 0.6836, 0.3198, 0.6836, 0.3196, 0.6832, 0.3198, 0.6836, 0.32, 0.6832, 0.3196, 0.6832, 0.6852, 0.8103, 0.6854, 0.8107, 0.6856, 0.8103, 0.6852, 0.8103, 0.685, 0.8107, 0.6854, 0.8107, 0.685, 0.8107, 0.6852, 0.8111, 0.6854, 0.8107, 0.312, 0.6836, 0.3122, 0.6832, 0.3118, 0.6832, 0.6836, 0.8115, 0.684, 0.8115, 0.6838, 0.8111, 0.684, 0.8115, 0.6843, 0.8111, 0.6838, 0.8111])
me_icosphere_001.materials.append(mat_material_002)
me_icosphere_001.use_remesh_fix_poles = True
me_icosphere_001.use_remesh_preserve_attributes = False
me_icosphere_001.use_mirror_vertex_groups = False
me_icosphere_001.update()

# ---- objects
ob_icosphere = bpy.data.objects.new('Icosphere', me_icosphere_001)

# ---- transforms, parenting, visibility, modifiers, constraints
ob_icosphere.location = (-0.006222, -0.02249, -0.00635)
ob_icosphere.lineart.crease_threshold = 0.0

# ---- collection membership
col_collection.objects.link(ob_icosphere)

# ---- scene / render settings (as saved in the file)
scene.frame_start = 1; scene.frame_end = 250; scene.frame_set(36)
scene.render.engine = 'BLENDER_EEVEE_NEXT'
scene.cycles.use_denoising = False
scene.cycles.samples = 128
scene.cycles.sampling_pattern = 'TABULATED_SOBOL'
scene.cycles.use_adaptive_sampling = False
scene.cycles.use_light_tree = False
scene.view_settings.view_transform = 'Filmic'
bpy.context.view_layer.update()

# ---- added for rendering (the .blend has no active camera and no usable light): camera, sun
cam_auto = bpy.data.cameras.new('AutoCamera')
cam_auto.lens = 50.0
cam_auto.sensor_width = 36.0
cam_auto.clip_end = 1000.0
ob_auto_camera = bpy.data.objects.new('AutoCamera', cam_auto)
scene.collection.objects.link(ob_auto_camera)
ob_auto_camera.location = (4.9643, -6.07165, 4.28786)
ob_auto_camera.rotation_euler = (1.09748, -7.21219e-08, 0.694738)
scene.camera = ob_auto_camera
light_auto_sun = bpy.data.lights.new('AutoSun', 'SUN')
light_auto_sun.energy = 3.0
light_auto_sun.angle = 0.0523599
ob_auto_sun = bpy.data.objects.new('AutoSun', light_auto_sun)
scene.collection.objects.link(ob_auto_sun)
ob_auto_sun.rotation_euler = (0.872665, 0.174533, 0.523599)
bpy.context.view_layer.update()

